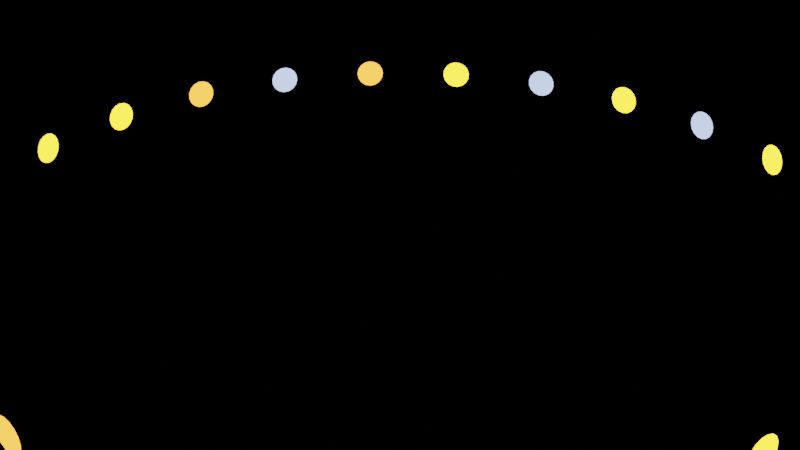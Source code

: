 # Source: Cylinder.blend  (saved by Blender 3.1.7; exported with 4.5.12 LTS)
import bpy
from mathutils import Matrix  # noqa: F401  (used for matrix-valued properties, if any)

bpy.ops.wm.read_factory_settings(use_empty=True)
scene = bpy.context.scene
scene.name = 'main'

# ---- materials (node trees are filled in below, after node groups)
mat_cw_dots_color = bpy.data.materials.new('cw-dots-color')
mat_cw_dots_color.surface_render_method = 'BLENDED'
mat_cw_dots_color.displacement_method = 'DISPLACEMENT'
mat_cw_dots_color.blend_method = 'BLEND'

# ---- node groups
ng_cleargeometry = bpy.data.node_groups.new('ClearGeometry', 'GeometryNodeTree')
_s = ng_cleargeometry.interface.new_socket(name='Geometry', in_out='OUTPUT', socket_type='NodeSocketGeometry')
_s = ng_cleargeometry.interface.new_socket(name='Geometry', in_out='INPUT', socket_type='NodeSocketGeometry')
ng_cleargeometry.is_modifier = True
_N = ng_cleargeometry.nodes; _L = ng_cleargeometry.links
n0 = _N.new('NodeGroupOutput'); n0.name = 'Group Output'; n0.location = (200, 0)
n1 = _N.new('NodeGroupInput'); n1.name = 'Group Input'; n1.location = (-274, 87)
n0.is_active_output = True
ng_instancer_z = bpy.data.node_groups.new('Instancer_Z', 'GeometryNodeTree')
_s = ng_instancer_z.interface.new_socket(name='Instances', in_out='OUTPUT', socket_type='NodeSocketGeometry')
_s = ng_instancer_z.interface.new_socket(name='Points', in_out='INPUT', socket_type='NodeSocketGeometry')
_s = ng_instancer_z.interface.new_socket(name='Random Selection', in_out='INPUT', socket_type='NodeSocketBool')
_s.default_value = True
_s.hide_value = True
_s = ng_instancer_z.interface.new_socket(name='Window Size', in_out='INPUT', socket_type='NodeSocketFloat')
_s.default_value = 0.5
_s.min_value = -1e+04
_s.max_value = 1e+04
_s = ng_instancer_z.interface.new_socket(name='Render Squares', in_out='INPUT', socket_type='NodeSocketBool')
_s = ng_instancer_z.interface.new_socket(name='Set Material', in_out='INPUT', socket_type='NodeSocketBool')
_s = ng_instancer_z.interface.new_socket(name='Material', in_out='INPUT', socket_type='NodeSocketMaterial')
_s = ng_instancer_z.interface.new_socket(name='Instance Geometry', in_out='INPUT', socket_type='NodeSocketBool')
_s = ng_instancer_z.interface.new_socket(name='Use Collection', in_out='INPUT', socket_type='NodeSocketBool')
_s = ng_instancer_z.interface.new_socket(name='Object', in_out='INPUT', socket_type='NodeSocketObject')
_s = ng_instancer_z.interface.new_socket(name='Collection', in_out='INPUT', socket_type='NodeSocketCollection')
_s = ng_instancer_z.interface.new_socket(name='Rotate to Curve Normal', in_out='INPUT', socket_type='NodeSocketBool')
_s = ng_instancer_z.interface.new_socket(name='Rotation', in_out='INPUT', socket_type='NodeSocketVector')
_s.subtype = 'EULER'
_s = ng_instancer_z.interface.new_socket(name='Scale', in_out='INPUT', socket_type='NodeSocketVector')
_s.subtype = 'XYZ'
_s.default_value = (1.0, 1.0, 1.0)
ng_instancer_z.is_modifier = True
_N = ng_instancer_z.nodes; _L = ng_instancer_z.links
n0 = _N.new('GeometryNodeSwitch'); n0.name = 'Switch'; n0.location = (-313, -9)
n1 = _N.new('GeometryNodeFillCurve'); n1.name = 'Fill Curve.006'; n1.location = (-102, 15)
n2 = _N.new('GeometryNodeCurvePrimitiveQuadrilateral'); n2.name = 'Quadrilateral'; n2.location = (-548, -169)
n3 = _N.new('GeometryNodeCurvePrimitiveCircle'); n3.name = 'Curve Circle.006'; n3.location = (-549, -10)
n3.inputs[0].default_value = 16
n4 = _N.new('ShaderNodeMath'); n4.name = 'Math'; n4.location = (-716, -113)
n4.hide = True
n4.operation = 'DIVIDE'
n4.inputs[1].default_value = 2.0
n5 = _N.new('NodeGroupInput'); n5.name = 'Group Input.001'; n5.location = (-314, -169)
n6 = _N.new('GeometryNodeSwitch'); n6.name = 'Switch.001'; n6.location = (145, 34)
n7 = _N.new('NodeGroupInput'); n7.name = 'Group Input'; n7.location = (-1023, 81)
n8 = _N.new('GeometryNodeInstanceOnPoints'); n8.name = 'Instance on Points.008'; n8.location = (968, 110)
n9 = _N.new('NodeReroute'); n9.name = 'Reroute.002'; n9.location = (832, 50)
n9.width = 16
n9.socket_idname = 'NodeSocketGeometry'
n10 = _N.new('NodeReroute'); n10.name = 'Reroute.001'; n10.location = (807, 4)
n10.width = 16
n10.socket_idname = 'NodeSocketGeometry'
n11 = _N.new('NodeReroute'); n11.name = 'Reroute'; n11.location = (820, 26)
n11.width = 16
n11.socket_idname = 'NodeSocketBool'
n12 = _N.new('GeometryNodeInstanceOnPoints'); n12.name = 'Instance on Points.009'; n12.location = (1286, -119)
n13 = _N.new('GeometryNodeSetMaterial'); n13.name = 'Set Material'; n13.location = (1725, 62)
n14 = _N.new('NodeGroupOutput'); n14.name = 'Group Output'; n14.location = (2165, 137)
n15 = _N.new('GeometryNodeSwitch'); n15.name = 'Switch.004'; n15.location = (1945, 167)
n16 = _N.new('GeometryNodeSwitch'); n16.name = 'Switch.003'; n16.location = (1504, 153)
n17 = _N.new('NodeGroupInput'); n17.name = 'Group Input.002'; n17.location = (142, -129)
n18 = _N.new('GeometryNodeObjectInfo'); n18.name = 'Object Info'; n18.location = (-312, -562)
n18.inputs[1].default_value = True
n19 = _N.new('GeometryNodeCollectionInfo'); n19.name = 'Collection Info'; n19.location = (-309, -767)
n19.inputs[1].default_value = True
n19.inputs[2].default_value = True
n20 = _N.new('GeometryNodeSwitch'); n20.name = 'Switch.002'; n20.location = (-98, -368)
n21 = _N.new('FunctionNodeAlignEulerToVector'); n21.name = 'Align Euler to Vector.002'; n21.location = (1025, -345)
n21.axis = 'Z'
n22 = _N.new('GeometryNodeInputPosition'); n22.name = 'Position'; n22.location = (808, -468)
_L.new(n3.outputs[0], n0.inputs[1])
_L.new(n8.outputs[0], n16.inputs[1])
_L.new(n9.outputs[0], n8.inputs[0])
_L.new(n0.outputs[0], n1.inputs[0])
_L.new(n1.outputs[0], n6.inputs[1])
_L.new(n2.outputs[0], n0.inputs[2])
_L.new(n4.outputs[0], n3.inputs[4])
_L.new(n7.outputs[2], n4.inputs[0])
_L.new(n7.outputs[2], n2.inputs[0])
_L.new(n7.outputs[2], n2.inputs[1])
_L.new(n7.outputs[3], n0.inputs[0])
_L.new(n10.outputs[0], n8.inputs[2])
_L.new(n5.outputs[6], n6.inputs[0])
_L.new(n5.outputs[7], n20.inputs[0])
_L.new(n18.outputs[4], n20.inputs[1])
_L.new(n19.outputs[0], n20.inputs[2])
_L.new(n20.outputs[0], n6.inputs[2])
_L.new(n7.outputs[8], n18.inputs[0])
_L.new(n7.outputs[9], n19.inputs[0])
_L.new(n17.outputs[11], n8.inputs[5])
_L.new(n17.outputs[12], n8.inputs[6])
_L.new(n11.outputs[0], n8.inputs[1])
_L.new(n17.outputs[1], n11.inputs[0])
_L.new(n6.outputs[0], n10.inputs[0])
_L.new(n7.outputs[0], n9.inputs[0])
_L.new(n10.outputs[0], n12.inputs[2])
_L.new(n9.outputs[0], n12.inputs[0])
_L.new(n11.outputs[0], n12.inputs[1])
_L.new(n17.outputs[12], n12.inputs[6])
_L.new(n16.outputs[0], n13.inputs[0])
_L.new(n12.outputs[0], n16.inputs[2])
_L.new(n17.outputs[10], n16.inputs[0])
_L.new(n17.outputs[5], n13.inputs[2])
_L.new(n15.outputs[0], n14.inputs[0])
_L.new(n13.outputs[0], n15.inputs[2])
_L.new(n16.outputs[0], n15.inputs[1])
_L.new(n17.outputs[4], n15.inputs[0])
_L.new(n21.outputs[0], n12.inputs[5])
_L.new(n22.outputs[0], n21.inputs[2])
n14.is_active_output = True
ng_grid = bpy.data.node_groups.new('Grid', 'GeometryNodeTree')
_s = ng_grid.interface.new_socket(name='Geometry', in_out='OUTPUT', socket_type='NodeSocketGeometry')
_s = ng_grid.interface.new_socket(name='Geometry', in_out='INPUT', socket_type='NodeSocketGeometry')
_s = ng_grid.interface.new_socket(name='Disable', in_out='INPUT', socket_type='NodeSocketBool')
_s = ng_grid.interface.new_socket(name='Realize', in_out='INPUT', socket_type='NodeSocketBool')
_s = ng_grid.interface.new_socket(name='Seed', in_out='INPUT', socket_type='NodeSocketInt')
_s.min_value = -10000
_s.max_value = 10000
_s = ng_grid.interface.new_socket(name='Radius', in_out='INPUT', socket_type='NodeSocketFloat')
_s = ng_grid.interface.new_socket(name='Vertices', in_out='INPUT', socket_type='NodeSocketInt')
_s.min_value = 1
_s = ng_grid.interface.new_socket(name='Spacing', in_out='INPUT', socket_type='NodeSocketFloat')
_s.default_value = 0.5
_s.min_value = -1e+04
_s.max_value = 1e+04
_s = ng_grid.interface.new_socket(name='Window Size', in_out='INPUT', socket_type='NodeSocketFloat')
_s.subtype = 'DISTANCE'
_s.default_value = 0.1
_s.min_value = 0.0
_s = ng_grid.interface.new_socket(name='Density', in_out='INPUT', socket_type='NodeSocketFloat')
_s.subtype = 'FACTOR'
_s.default_value = 0.5
_s.min_value = 0.0
_s.max_value = 1.0
_s = ng_grid.interface.new_socket(name='Set Material', in_out='INPUT', socket_type='NodeSocketBool')
_s = ng_grid.interface.new_socket(name='Material', in_out='INPUT', socket_type='NodeSocketMaterial')
_s = ng_grid.interface.new_socket(name='Rotate to Curve Normal', in_out='INPUT', socket_type='NodeSocketBool')
_s.default_value = True
ng_grid.is_modifier = True
_N = ng_grid.nodes; _L = ng_grid.links
n0 = _N.new('GeometryNodeJoinGeometry'); n0.name = 'Join Geometry'; n0.location = (712, 145)
n1 = _N.new('NodeGroupOutput'); n1.name = 'Group Output'; n1.location = (929, 141)
n2 = _N.new('GeometryNodeSwitch'); n2.name = 'Switch'; n2.location = (113, -58)
n3 = _N.new('GeometryNodeSwitch'); n3.name = 'Switch.001'; n3.location = (528, 53)
n4 = _N.new('GeometryNodeTransform'); n4.name = 'Transform'; n4.location = (272, -32)
n4.inputs[1].default_value = (0.0, 0.0, 0.001)
n5 = _N.new('GeometryNodeRealizeInstances'); n5.name = 'Realize Instances'; n5.location = (478, -160)
n6 = _N.new('GeometryNodeMeshCircle'); n6.name = 'Mesh Circle'; n6.location = (-560, 53)
n7 = _N.new('FunctionNodeRandomValue'); n7.name = 'Random Value'; n7.location = (-559, -262)
n7.hide = True
n7.data_type = 'BOOLEAN'
n8 = _N.new('GeometryNodeGroup'); n8.name = 'Group'; n8.location = (-289, -193)
n8.node_tree = ng_instancer_z
n8.inputs[3].default_value = False
n8.inputs[6].default_value = False
n8.inputs[7].default_value = False
n8.inputs[11].default_value = (0.0, 0.0, 0.0)
n8.inputs[12].default_value = (1.0, 1.0, 1.0)
n9 = _N.new('NodeGroupInput'); n9.name = 'Group Input.001'; n9.location = (-773, -146)
_L.new(n0.outputs[0], n1.inputs[0])
_L.new(n2.outputs[0], n4.inputs[0])
_L.new(n9.outputs[10], n8.inputs[5])
_L.new(n8.outputs[0], n2.inputs[1])
_L.new(n7.outputs[3], n8.inputs[1])
_L.new(n6.outputs[0], n8.inputs[0])
_L.new(n9.outputs[7], n8.inputs[2])
_L.new(n9.outputs[1], n2.inputs[0])
_L.new(n9.outputs[9], n8.inputs[4])
_L.new(n9.outputs[0], n0.inputs[0])
_L.new(n3.outputs[0], n0.inputs[0])
_L.new(n9.outputs[3], n7.inputs[8])
_L.new(n9.outputs[8], n7.inputs[6])
_L.new(n9.outputs[4], n6.inputs[1])
_L.new(n9.outputs[5], n6.inputs[0])
_L.new(n4.outputs[0], n3.inputs[1])
_L.new(n4.outputs[0], n5.inputs[0])
_L.new(n5.outputs[0], n3.inputs[2])
_L.new(n9.outputs[2], n3.inputs[0])
_L.new(n9.outputs[11], n8.inputs[10])
n1.is_active_output = True

# ---- material node trees
mat_cw_dots_color.use_nodes = True; mat_cw_dots_color.node_tree.nodes.clear()
_N = mat_cw_dots_color.node_tree.nodes; _L = mat_cw_dots_color.node_tree.links
n0 = _N.new('NodeFrame'); n0.name = 'Frame'; n0.location = (349, 357)
n0.label = "Press 'M' to toggle Mute Nodes"
n0.width = 300
n1 = _N.new('ShaderNodeEmission'); n1.name = 'Emission'; n1.location = (727, 265)
n1.inputs[1].default_value = 20.0
n2 = _N.new('ShaderNodeBsdfTransparent'); n2.name = 'Transparent BSDF'; n2.location = (727, 355)
n3 = _N.new('ShaderNodeMixShader'); n3.name = 'Mix Shader'; n3.location = (943, 306)
n4 = _N.new('ShaderNodeOutputMaterial'); n4.name = 'Material Output'; n4.location = (1133, 306)
n4.target = 'CYCLES'
n5 = _N.new('ShaderNodeValToRGB'); n5.name = 'ColorRamp.001'; n5.location = (30, -30)
n5.color_ramp.interpolation = 'CONSTANT'
while len(n5.color_ramp.elements) > 1: n5.color_ramp.elements.remove(n5.color_ramp.elements[-1])
n5.color_ramp.elements[0].position = 0.0; n5.color_ramp.elements[0].color = (0.08555, 0.1098, 0.1944, 1.0)
_e = n5.color_ramp.elements.new(0.25); _e.color = (0.1071, 0.3066, 0.6959, 1.0)
_e = n5.color_ramp.elements.new(0.5); _e.color = (0.3958, 0.1109, 0.01193, 1.0)
_e = n5.color_ramp.elements.new(0.75); _e.color = (0.5972, 0.3411, 0.01118, 1.0)
_e = n5.color_ramp.elements.new(1.0); _e.color = (1.0, 1.0, 1.0, 1.0)
n6 = _N.new('ShaderNodeObjectInfo'); n6.name = 'Object Info.001'; n6.location = (111, 252)
n7 = _N.new('ShaderNodeOutputMaterial'); n7.name = 'Material Output.001'; n7.location = (0, 0)
n7.target = 'EEVEE'
n8 = _N.new('ShaderNodeMixShader'); n8.name = 'Mix Shader.001'; n8.location = (0, 0)
n8.label = 'Disable Shadow'
n8.hide = True
n9 = _N.new('ShaderNodeLightPath'); n9.name = 'Light Path'; n9.location = (0, 0)
n9.hide = True
n10 = _N.new('ShaderNodeBsdfTransparent'); n10.name = 'Transparent BSDF.001'; n10.location = (0, 0)
n10.hide = True
n5.parent = n0
_L.new(n3.outputs[0], n4.inputs[0])
_L.new(n2.outputs[0], n3.inputs[1])
_L.new(n1.outputs[0], n3.inputs[2])
_L.new(n6.outputs[5], n5.inputs[0])
_L.new(n5.outputs[0], n1.inputs[0])
_L.new(n3.outputs[0], n8.inputs[1])
_L.new(n8.outputs[0], n7.inputs[0])
_L.new(n9.outputs[1], n8.inputs[0])
_L.new(n10.outputs[0], n8.inputs[2])
n4.is_active_output = True

# ---- meshes
me_vert_002 = bpy.data.meshes.new('Vert.002')
me_vert_002.from_pydata([(-6.312, 0.762, 0.0)], [], [])
me_vert_002.materials.append(mat_cw_dots_color)
me_vert_002.use_remesh_fix_poles = True
me_vert_002.use_remesh_preserve_attributes = False
me_vert_002.update()

# ---- objects
ob_grid_grid_002 = bpy.data.objects.new('Grid_Grid.002', me_vert_002)

# ---- transforms, parenting, visibility, modifiers, constraints
ob_grid_grid_002.location = (0.0, 0.0, 0.004231)
ob_grid_grid_002.visible_shadow = False
ob_grid_grid_002.display_type = 'SOLID'
_m = ob_grid_grid_002.modifiers.new('Clear Geometry', 'NODES')
_m.node_group = ng_cleargeometry
_m = ob_grid_grid_002.modifiers.new('Grid', 'NODES')
_m.node_group = ng_grid
_gi = [s.identifier for s in ng_grid.interface.items_tree if s.item_type == 'SOCKET' and s.in_out == 'INPUT']
_m[_gi[4]] = 0.13  # Radius
_m[_gi[5]] = 24  # Vertices
_m[_gi[6]] = 0.06  # Spacing
_m[_gi[7]] = 0.01  # Window Size
_m[_gi[8]] = 1.0  # Density
_m[_gi[9]] = True  # Set Material
_m[_gi[10]] = mat_cw_dots_color  # Material

# ---- collection membership
scene.collection.objects.link(ob_grid_grid_002)

# ---- scene / render settings (as saved in the file)
scene.frame_start = 1; scene.frame_end = 250; scene.frame_set(1)
scene.render.engine = 'BLENDER_EEVEE_NEXT'
scene.render.image_settings.exr_codec = 'NONE'
scene.render.simplify_subdivision_render = 0
scene.render.simplify_child_particles_render = 0.0
scene.cycles.sampling_pattern = 'TABULATED_SOBOL'
scene.cycles.use_light_tree = False
scene.view_settings.view_transform = 'Filmic'
bpy.context.view_layer.update()

# ---- added for rendering (the .blend has no active camera): camera
cam_auto = bpy.data.cameras.new('AutoCamera')
cam_auto.lens = 50.0
cam_auto.sensor_width = 36.0
cam_auto.clip_end = 1000.0
ob_auto_camera = bpy.data.objects.new('AutoCamera', cam_auto)
scene.collection.objects.link(ob_auto_camera)
ob_auto_camera.location = (0.185045, -0.222054, 0.152267)
ob_auto_camera.rotation_euler = (1.09748, -7.21219e-08, 0.694738)
scene.camera = ob_auto_camera
bpy.context.view_layer.update()
